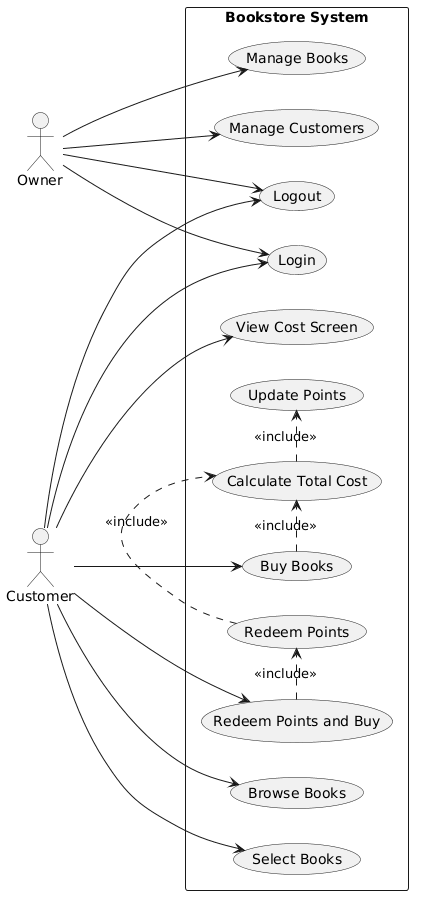

The diagram above was rendered by PlantUML. Its source (embedded in the PNG):
@startuml
left to right direction

actor Owner
actor Customer

rectangle "Bookstore System" {

Owner --> (Login)
Customer --> (Login)

Owner --> (Manage Books)
Owner --> (Manage Customers)
Owner --> (Logout)

Customer --> (Browse Books)
Customer --> (Select Books)
Customer --> (Buy Books)
Customer --> (Redeem Points and Buy)
Customer --> (View Cost Screen)
Customer --> (Logout)

(Buy Books) .> (Calculate Total Cost) : <<include>>
(Redeem Points and Buy) .> (Redeem Points) : <<include>>
(Redeem Points) .> (Calculate Total Cost) : <<include>>
(Calculate Total Cost) .> (Update Points) : <<include>>

}
@enduml